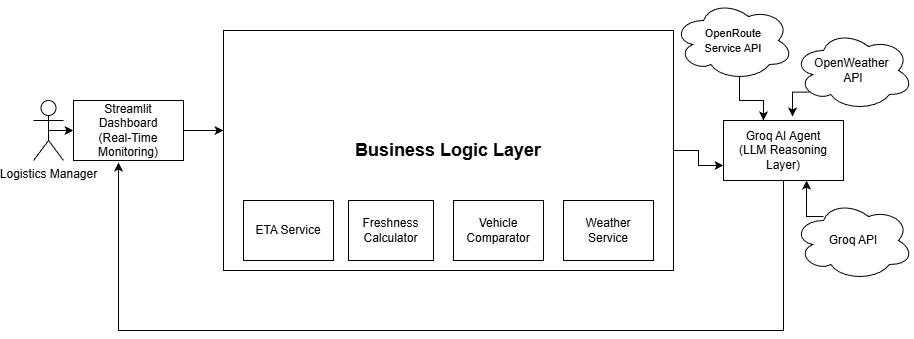

The diagram above was exported from draw.io. Its source (the exported page's mxGraphModel, read from the mxfile embedded in the PNG):
<mxGraphModel dx="2096" dy="616" grid="1" gridSize="10" guides="1" tooltips="1" connect="1" arrows="1" fold="1" page="1" pageScale="1" pageWidth="850" pageHeight="1100" math="0" shadow="0">
  <root>
    <mxCell id="0" />
    <mxCell id="1" parent="0" />
    <mxCell id="zjr3XgfiwJ3m3z5ZGrRP-18" edge="1" parent="1" source="zjr3XgfiwJ3m3z5ZGrRP-1" style="edgeStyle=orthogonalEdgeStyle;rounded=0;orthogonalLoop=1;jettySize=auto;html=1;exitX=0.5;exitY=0.5;exitDx=0;exitDy=0;exitPerimeter=0;entryX=0;entryY=0.5;entryDx=0;entryDy=0;" target="zjr3XgfiwJ3m3z5ZGrRP-3">
      <mxGeometry relative="1" as="geometry" />
    </mxCell>
    <mxCell id="zjr3XgfiwJ3m3z5ZGrRP-1" parent="1" style="shape=umlActor;verticalLabelPosition=bottom;verticalAlign=top;html=1;outlineConnect=0;" value="&lt;font style=&quot;color: light-dark(rgb(0, 0, 0), rgb(0, 0, 0));&quot;&gt;Logistics Manager&lt;/font&gt;&lt;div&gt;&lt;br&gt;&lt;/div&gt;" vertex="1">
      <mxGeometry height="60" width="30" x="-10" y="100" as="geometry" />
    </mxCell>
    <mxCell id="zjr3XgfiwJ3m3z5ZGrRP-3" parent="1" style="rounded=0;whiteSpace=wrap;html=1;" value="&lt;div&gt;Streamlit Dashboard&lt;/div&gt;&lt;div&gt;(Real-Time Monitoring)&lt;/div&gt;" vertex="1">
      <mxGeometry height="60" width="110" x="30" y="100" as="geometry" />
    </mxCell>
    <mxCell id="zjr3XgfiwJ3m3z5ZGrRP-28" edge="1" parent="1" source="zjr3XgfiwJ3m3z5ZGrRP-7" style="edgeStyle=orthogonalEdgeStyle;rounded=0;orthogonalLoop=1;jettySize=auto;html=1;exitX=1;exitY=0.5;exitDx=0;exitDy=0;entryX=0;entryY=0.75;entryDx=0;entryDy=0;" target="zjr3XgfiwJ3m3z5ZGrRP-21">
      <mxGeometry relative="1" as="geometry" />
    </mxCell>
    <mxCell id="zjr3XgfiwJ3m3z5ZGrRP-7" parent="1" style="rounded=0;whiteSpace=wrap;html=1;" value="&lt;h2&gt;Business Logic Layer&lt;/h2&gt;" vertex="1">
      <mxGeometry height="240" width="450" x="180" y="30" as="geometry" />
    </mxCell>
    <mxCell id="zjr3XgfiwJ3m3z5ZGrRP-8" parent="1" style="rounded=0;whiteSpace=wrap;html=1;" value="Freshness Calculator" vertex="1">
      <mxGeometry height="60" width="85" x="305" y="200" as="geometry" />
    </mxCell>
    <mxCell id="zjr3XgfiwJ3m3z5ZGrRP-9" parent="1" style="rounded=0;whiteSpace=wrap;html=1;" value="ETA Service" vertex="1">
      <mxGeometry height="60" width="90" x="200" y="200" as="geometry" />
    </mxCell>
    <mxCell id="zjr3XgfiwJ3m3z5ZGrRP-10" parent="1" style="rounded=0;whiteSpace=wrap;html=1;" value="Weather Service" vertex="1">
      <mxGeometry height="60" width="90" x="520" y="200" as="geometry" />
    </mxCell>
    <mxCell id="zjr3XgfiwJ3m3z5ZGrRP-11" parent="1" style="rounded=0;whiteSpace=wrap;html=1;" value="Vehicle Comparator" vertex="1">
      <mxGeometry height="60" width="90" x="410" y="200" as="geometry" />
    </mxCell>
    <mxCell id="zjr3XgfiwJ3m3z5ZGrRP-21" parent="1" style="rounded=0;whiteSpace=wrap;html=1;" value="Groq AI Agent&#10;(LLM Reasoning Layer)" vertex="1">
      <mxGeometry height="60" width="120" x="680" y="120" as="geometry" />
    </mxCell>
    <mxCell id="zjr3XgfiwJ3m3z5ZGrRP-26" edge="1" parent="1" source="zjr3XgfiwJ3m3z5ZGrRP-3" style="edgeStyle=orthogonalEdgeStyle;rounded=0;orthogonalLoop=1;jettySize=auto;html=1;exitX=1;exitY=0.5;exitDx=0;exitDy=0;entryX=0;entryY=0.417;entryDx=0;entryDy=0;entryPerimeter=0;" target="zjr3XgfiwJ3m3z5ZGrRP-7">
      <mxGeometry relative="1" as="geometry" />
    </mxCell>
    <mxCell id="zjr3XgfiwJ3m3z5ZGrRP-29" edge="1" parent="1" source="zjr3XgfiwJ3m3z5ZGrRP-21" style="edgeStyle=orthogonalEdgeStyle;rounded=0;orthogonalLoop=1;jettySize=auto;html=1;exitX=0.5;exitY=1;exitDx=0;exitDy=0;entryX=0.409;entryY=1.033;entryDx=0;entryDy=0;entryPerimeter=0;" target="zjr3XgfiwJ3m3z5ZGrRP-3">
      <mxGeometry relative="1" as="geometry">
        <Array as="points">
          <mxPoint x="740" y="330" />
          <mxPoint x="75" y="330" />
        </Array>
      </mxGeometry>
    </mxCell>
    <mxCell id="zjr3XgfiwJ3m3z5ZGrRP-31" parent="1" style="ellipse;shape=cloud;whiteSpace=wrap;html=1;" value="OpenWeather&amp;nbsp;&lt;div&gt;API&lt;/div&gt;" vertex="1">
      <mxGeometry height="80" width="120" x="750" y="30" as="geometry" />
    </mxCell>
    <mxCell id="zjr3XgfiwJ3m3z5ZGrRP-32" parent="1" style="ellipse;shape=cloud;whiteSpace=wrap;html=1;" value="Groq API" vertex="1">
      <mxGeometry height="80" width="120" x="750" y="200" as="geometry" />
    </mxCell>
    <mxCell id="zjr3XgfiwJ3m3z5ZGrRP-33" parent="1" style="ellipse;shape=cloud;whiteSpace=wrap;html=1;" value="&lt;font style=&quot;font-size: 11px;&quot;&gt;OpenRoute&lt;/font&gt;&lt;div&gt;&lt;font style=&quot;font-size: 11px;&quot;&gt;Service API&lt;/font&gt;&lt;/div&gt;" vertex="1">
      <mxGeometry height="80" width="120" x="630" as="geometry" />
    </mxCell>
    <mxCell id="zjr3XgfiwJ3m3z5ZGrRP-34" edge="1" parent="1" source="zjr3XgfiwJ3m3z5ZGrRP-33" style="edgeStyle=orthogonalEdgeStyle;rounded=0;orthogonalLoop=1;jettySize=auto;html=1;exitX=0.55;exitY=0.95;exitDx=0;exitDy=0;exitPerimeter=0;entryX=0.333;entryY=0;entryDx=0;entryDy=0;entryPerimeter=0;" target="zjr3XgfiwJ3m3z5ZGrRP-21">
      <mxGeometry relative="1" as="geometry">
        <Array as="points">
          <mxPoint x="696" y="100" />
          <mxPoint x="720" y="100" />
        </Array>
      </mxGeometry>
    </mxCell>
    <mxCell id="zjr3XgfiwJ3m3z5ZGrRP-35" edge="1" parent="1" source="zjr3XgfiwJ3m3z5ZGrRP-31" style="edgeStyle=orthogonalEdgeStyle;rounded=0;orthogonalLoop=1;jettySize=auto;html=1;exitX=0.13;exitY=0.77;exitDx=0;exitDy=0;exitPerimeter=0;entryX=0.575;entryY=-0.067;entryDx=0;entryDy=0;entryPerimeter=0;" target="zjr3XgfiwJ3m3z5ZGrRP-21">
      <mxGeometry relative="1" as="geometry">
        <Array as="points">
          <mxPoint x="749" y="92" />
        </Array>
      </mxGeometry>
    </mxCell>
    <mxCell id="zjr3XgfiwJ3m3z5ZGrRP-39" edge="1" parent="1" style="edgeStyle=orthogonalEdgeStyle;rounded=0;orthogonalLoop=1;jettySize=auto;html=1;exitX=0.25;exitY=0.25;exitDx=0;exitDy=0;exitPerimeter=0;entryX=0.692;entryY=1.067;entryDx=0;entryDy=0;entryPerimeter=0;">
      <mxGeometry relative="1" as="geometry">
        <Array as="points">
          <mxPoint x="763" y="215.98" />
        </Array>
        <mxPoint x="780" y="215.98" as="sourcePoint" />
        <mxPoint x="763.04" y="179.99999999999997" as="targetPoint" />
      </mxGeometry>
    </mxCell>
  </root>
</mxGraphModel>